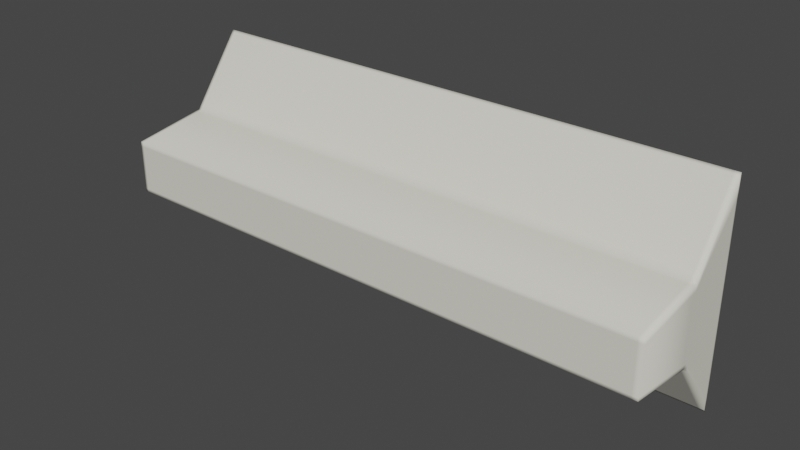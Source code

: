 # Source: toggleBtn.blend  (saved by Blender 2.80.75; exported with 4.5.12 LTS)
import bpy
from mathutils import Matrix  # noqa: F401  (used for matrix-valued properties, if any)

bpy.ops.wm.read_factory_settings(use_empty=True)
scene = bpy.context.scene
scene.name = 'Scene'

# ---- materials (node trees are filled in below, after node groups)
mat_wire_000000000_002 = bpy.data.materials.new('wire_000000000.002')
mat_wire_000000000_002.use_transparent_shadow = False
mat_wire_000000000_002.roughness = 0.6733

# ---- material node trees
mat_wire_000000000_002.use_nodes = True; mat_wire_000000000_002.node_tree.nodes.clear()
_N = mat_wire_000000000_002.node_tree.nodes; _L = mat_wire_000000000_002.node_tree.links
n0 = _N.new('ShaderNodeOutputMaterial'); n0.name = 'Material Output'; n0.location = (300, 300)
n1 = _N.new('ShaderNodeBsdfPrincipled'); n1.name = 'Principled BSDF'; n1.location = (10, 300)
n1.distribution = 'GGX'
n1.subsurface_method = 'BURLEY'
n1.inputs[0].default_value = (0.8, 0.7863, 0.6846, 1.0)
n1.inputs[2].default_value = 0.6733
n1.inputs[3].default_value = 1.45
n1.inputs[27].default_value = (0.0, 0.0, 0.0, 1.0)
n1.inputs[28].default_value = 1.0
_L.new(n1.outputs[0], n0.inputs[0])
n0.is_active_output = True

# ---- world
world_world = bpy.data.worlds.new('World'); scene.world = world_world
world_world.use_nodes = True; world_world.node_tree.nodes.clear()
_N = world_world.node_tree.nodes; _L = world_world.node_tree.links
n0 = _N.new('ShaderNodeOutputWorld'); n0.name = 'World Output'; n0.location = (300, 300)
n1 = _N.new('ShaderNodeBackground'); n1.name = 'Background'; n1.location = (10, 300)
n1.inputs[0].default_value = (0.05088, 0.05088, 0.05088, 1.0)
_L.new(n1.outputs[0], n0.inputs[0])
n0.is_active_output = True
world_world.color = (0.05088, 0.05088, 0.05088)
world_world.use_sun_shadow = False
world_world.sun_shadow_jitter_overblur = 0.0

# ---- meshes
me_switchbtn = bpy.data.meshes.new('switchBtn')
me_switchbtn.from_pydata([(-1.088, 0.3817, 0.131), (-1.088, 0.4313, 0.131), (-1.076, 0.4313, 0.131), (-1.076, 0.3817, 0.131), (-1.088, 0.7146, 0.6516), (-1.076, 0.7146, 0.6516), (-1.076, 0.7266, 0.6516), (-1.088, 0.7266, 0.6516), (-1.076, 0.3926, 0.1392), (-1.088, 0.3926, 0.1392), (1.143, 0.3817, 0.131), (1.143, 0.4313, 0.131), (1.143, 0.4409, 0.1392), (1.143, 0.3926, 0.1392), (1.143, 1.263, 0.131), (1.12, 1.263, 0.131), (1.12, 1.252, 0.1392), (1.143, 1.252, 0.1392), (-1.088, 1.263, 0.131), (-1.088, 1.182, 0.131), (-1.088, 1.174, 0.1392), (-1.088, 1.252, 0.1392), (1.143, 0.6695, 0.3461), (1.143, 0.6721, 0.3643), (1.12, 0.6721, 0.3643), (1.12, 0.6695, 0.3461), (1.143, 0.9752, 0.3461), (1.143, 0.9725, 0.3643), (1.143, 0.945, 0.3643), (1.143, 0.9472, 0.3461), (-1.088, 0.9752, 0.3461), (-1.088, 0.9725, 0.3643), (-1.076, 0.9725, 0.3643), (-1.076, 0.9752, 0.3461), (-1.088, 0.6695, 0.3461), (-1.088, 0.6721, 0.3643), (-1.088, 0.689, 0.3643), (-1.088, 0.6867, 0.3461), (-1.076, 1.263, 0.131), (1.12, 1.182, 0.131), (-1.076, 1.182, 0.131), (1.12, 0.7146, 0.6516), (1.12, 0.7266, 0.6516), (1.12, 0.3817, 0.131), (1.12, 0.3926, 0.1392), (-1.076, 1.252, 0.1392), (-1.076, 0.6721, 0.3643), (-1.076, 0.9297, 0.6516), (1.12, 0.9297, 0.6516), (1.12, 0.9725, 0.3643), (1.143, 1.182, 0.131), (1.143, 0.7146, 0.6516), (1.143, 0.7266, 0.6516), (1.143, 0.9297, 0.6516), (-1.076, 0.9101, 0.6516), (-1.088, 0.9297, 0.6516), (-1.088, 0.9101, 0.6516), (1.143, 1.174, 0.1392), (-1.088, 0.4409, 0.1392), (1.143, 0.9101, 0.6516), (1.143, 0.689, 0.3643), (-1.088, 0.945, 0.3643), (1.12, 0.4313, 0.131), (1.12, 0.9101, 0.6516), (-1.076, 0.6695, 0.3461), (1.12, 0.9752, 0.3461), (1.143, 0.6867, 0.3461), (-1.088, 0.9472, 0.3461), (-1.076, 0.6465, 0.329), (-1.088, 0.6465, 0.329), (1.143, 0.6663, 0.329), (1.143, 0.6465, 0.329), (1.12, 0.9981, 0.329), (1.143, 0.9981, 0.329), (-1.088, 0.966, 0.329), (-1.088, 0.9981, 0.329), (1.12, 0.6465, 0.329), (-1.076, 0.9981, 0.329), (1.143, 0.966, 0.329), (-1.088, 0.6663, 0.329)], [], [(0, 1, 2, 3), (4, 5, 6, 7), (0, 3, 8, 9), (10, 11, 12, 13), (14, 15, 16, 17), (18, 19, 20, 21), (22, 23, 24, 25), (26, 27, 28, 29), (30, 31, 32, 33), (34, 35, 36, 37), (38, 15, 39, 40), (5, 41, 42, 6), (3, 43, 44, 8), (38, 18, 21, 45), (5, 4, 35, 46), (47, 48, 49, 32), (15, 38, 45, 16), (41, 5, 46, 24), (15, 14, 50, 39), (41, 51, 52, 42), (43, 10, 13, 44), (48, 53, 27, 49), (19, 18, 38, 40), (54, 47, 55, 56), (50, 14, 17, 57), (19, 1, 58, 20), (59, 52, 60, 28), (56, 55, 31, 61), (39, 62, 2, 40), (63, 48, 47, 54), (50, 11, 62, 39), (59, 53, 48, 63), (1, 19, 40, 2), (6, 54, 56, 7), (11, 50, 57, 12), (7, 56, 61, 36), (42, 63, 54, 6), (52, 59, 63, 42), (1, 0, 9, 58), (52, 51, 23, 60), (62, 43, 3, 2), (11, 10, 43, 62), (23, 51, 41, 24), (27, 53, 59, 28), (31, 55, 47, 32), (35, 4, 7, 36), (35, 34, 64, 46), (49, 65, 33, 32), (46, 64, 25, 24), (27, 26, 65, 49), (60, 66, 29, 28), (31, 30, 67, 61), (61, 67, 37, 36), (23, 22, 66, 60), (68, 64, 34, 69), (70, 66, 22, 71), (72, 65, 26, 73), (74, 67, 30, 75), (76, 25, 64, 68), (75, 30, 33, 77), (77, 33, 65, 72), (71, 22, 25, 76), (73, 26, 29, 78), (79, 37, 67, 74), (78, 29, 66, 70), (69, 34, 37, 79), (8, 68, 69, 9), (12, 70, 71, 13), (16, 72, 73, 17), (20, 74, 75, 21), (44, 76, 68, 8), (21, 75, 77, 45), (45, 77, 72, 16), (13, 71, 76, 44), (17, 73, 78, 57), (58, 79, 74, 20), (57, 78, 70, 12), (9, 69, 79, 58)])
me_switchbtn.polygons.foreach_set('use_smooth', [True] * 78)
_uv = me_switchbtn.uv_layers.new(name='UVMap')
_uv.uv.foreach_set('vector', [1.0, 0.0, 1.0, 0.0562, 0.9943, 0.0562, 0.9943, 0.0, 0.0, 0.0, 0.0057, 0.0, 0.0057, 0.0562, 0.0, 0.0562, 0.0, 0.0, 0.0057, 0.0, 0.0057, 0.019, 0.0, 0.019, 0.0, 0.0, 0.0562, 0.0, 0.0562, 0.019, 0.0, 0.019, 0.0, 0.0, 0.0104, 0.0, 0.0104, 0.019, 0.0, 0.019, 0.0, 0.0, 0.0913, 0.0, 0.0913, 0.019, 0.0, 0.019, 1.0, 0.5, 1.0, 0.5297, 0.9896, 0.5297, 0.9896, 0.5, 1.0, 0.5, 1.0, 0.5297, 0.9087, 0.5297, 0.9087, 0.5, 1.0, 0.5, 1.0, 0.5297, 0.9943, 0.5297, 0.9943, 0.5, 1.0, 0.5, 1.0, 0.5297, 0.9438, 0.5297, 0.9438, 0.5, 0.9943, 1.0, 0.0104, 1.0, 0.0104, 0.9087, 0.9943, 0.9087, 0.0057, 0.0, 0.9896, 0.0, 0.9896, 0.0562, 0.0057, 0.0562, 0.0057, 0.0, 0.9896, 0.0, 0.9896, 0.019, 0.0057, 0.019, 0.9943, 0.0, 1.0, 0.0, 1.0, 0.019, 0.9943, 0.019, 0.0057, 1.0, 0.0, 1.0, 0.0, 0.5297, 0.0057, 0.5297, 0.9943, 1.0, 0.0104, 1.0, 0.0104, 0.5297, 0.9943, 0.5297, 0.0104, 0.0, 0.9943, 0.0, 0.9943, 0.019, 0.0104, 0.019, 0.9896, 1.0, 0.0057, 1.0, 0.0057, 0.5297, 0.9896, 0.5297, 0.0104, 1.0, 0.0, 1.0, 0.0, 0.9087, 0.0104, 0.9087, 0.9896, 0.0, 1.0, 0.0, 1.0, 0.0562, 0.9896, 0.0562, 0.9896, 0.0, 1.0, 0.0, 1.0, 0.019, 0.9896, 0.019, 0.0104, 1.0, 0.0, 1.0, 0.0, 0.5297, 0.0104, 0.5297, 1.0, 0.9087, 1.0, 1.0, 0.9943, 1.0, 0.9943, 0.9087, 0.0057, 0.9087, 0.0057, 1.0, 0.0, 1.0, 0.0, 0.9087, 0.9087, 0.0, 1.0, 0.0, 1.0, 0.019, 0.9087, 0.019, 0.0913, 0.0, 0.9438, 0.0, 0.9438, 0.019, 0.0913, 0.019, 0.9087, 1.0, 0.0562, 1.0, 0.0562, 0.5297, 0.9087, 0.5297, 0.0913, 1.0, 0.0, 1.0, 0.0, 0.5297, 0.0913, 0.5297, 0.0104, 0.9087, 0.0104, 0.0562, 0.9943, 0.0562, 0.9943, 0.9087, 0.9896, 0.9087, 0.9896, 1.0, 0.0057, 1.0, 0.0057, 0.9087, 0.0, 0.9087, 0.0, 0.0562, 0.0104, 0.0562, 0.0104, 0.9087, 1.0, 0.9087, 1.0, 1.0, 0.9896, 1.0, 0.9896, 0.9087, 1.0, 0.0562, 1.0, 0.9087, 0.9943, 0.9087, 0.9943, 0.0562, 0.0057, 0.0562, 0.0057, 0.9087, 0.0, 0.9087, 0.0, 0.0562, 0.0562, 0.0, 0.9087, 0.0, 0.9087, 0.019, 0.0562, 0.019, 0.9438, 1.0, 0.0913, 1.0, 0.0913, 0.5297, 0.9438, 0.5297, 0.9896, 0.0562, 0.9896, 0.9087, 0.0057, 0.9087, 0.0057, 0.0562, 1.0, 0.0562, 1.0, 0.9087, 0.9896, 0.9087, 0.9896, 0.0562, 0.9438, 0.0, 1.0, 0.0, 1.0, 0.019, 0.9438, 0.019, 0.0562, 1.0, 0.0, 1.0, 0.0, 0.5297, 0.0562, 0.5297, 0.0104, 0.0562, 0.0104, 0.0, 0.9943, 0.0, 0.9943, 0.0562, 0.0, 0.0562, 0.0, 0.0, 0.0104, 0.0, 0.0104, 0.0562, 1.0, 0.5297, 1.0, 1.0, 0.9896, 1.0, 0.9896, 0.5297, 1.0, 0.5297, 1.0, 1.0, 0.9087, 1.0, 0.9087, 0.5297, 1.0, 0.5297, 1.0, 1.0, 0.9943, 1.0, 0.9943, 0.5297, 1.0, 0.5297, 1.0, 1.0, 0.9438, 1.0, 0.9438, 0.5297, 0.0, 0.5297, 0.0, 0.5, 0.0057, 0.5, 0.0057, 0.5297, 0.0104, 0.5297, 0.0104, 0.5, 0.9943, 0.5, 0.9943, 0.5297, 0.0057, 0.5297, 0.0057, 0.5, 0.9896, 0.5, 0.9896, 0.5297, 0.0, 0.5297, 0.0, 0.5, 0.0104, 0.5, 0.0104, 0.5297, 0.0562, 0.5297, 0.0562, 0.5, 0.9087, 0.5, 0.9087, 0.5297, 0.0, 0.5297, 0.0, 0.5, 0.0913, 0.5, 0.0913, 0.5297, 0.0913, 0.5297, 0.0913, 0.5, 0.9438, 0.5, 0.9438, 0.5297, 0.0, 0.5297, 0.0, 0.5, 0.0562, 0.5, 0.0562, 0.5297, 0.0057, 0.4601, 0.0057, 0.5, 0.0, 0.5, 0.0, 0.4601, 0.0562, 0.4601, 0.0562, 0.5, 0.0, 0.5, 0.0, 0.4601, 0.0104, 0.4601, 0.0104, 0.5, 0.0, 0.5, 0.0, 0.4601, 0.0913, 0.4601, 0.0913, 0.5, 0.0, 0.5, 0.0, 0.4601, 0.9896, 0.4601, 0.9896, 0.5, 0.0057, 0.5, 0.0057, 0.4601, 1.0, 0.4601, 1.0, 0.5, 0.9943, 0.5, 0.9943, 0.4601, 0.9943, 0.4601, 0.9943, 0.5, 0.0104, 0.5, 0.0104, 0.4601, 1.0, 0.4601, 1.0, 0.5, 0.9896, 0.5, 0.9896, 0.4601, 1.0, 0.4601, 1.0, 0.5, 0.9087, 0.5, 0.9087, 0.4601, 0.9438, 0.4601, 0.9438, 0.5, 0.0913, 0.5, 0.0913, 0.4601, 0.9087, 0.4601, 0.9087, 0.5, 0.0562, 0.5, 0.0562, 0.4601, 1.0, 0.4601, 1.0, 0.5, 0.9438, 0.5, 0.9438, 0.4601, 0.0057, 0.019, 0.0057, 0.4601, 0.0, 0.4601, 0.0, 0.019, 0.0562, 0.019, 0.0562, 0.4601, 0.0, 0.4601, 0.0, 0.019, 0.0104, 0.019, 0.0104, 0.4601, 0.0, 0.4601, 0.0, 0.019, 0.0913, 0.019, 0.0913, 0.4601, 0.0, 0.4601, 0.0, 0.019, 0.9896, 0.019, 0.9896, 0.4601, 0.0057, 0.4601, 0.0057, 0.019, 1.0, 0.019, 1.0, 0.4601, 0.9943, 0.4601, 0.9943, 0.019, 0.9943, 0.019, 0.9943, 0.4601, 0.0104, 0.4601, 0.0104, 0.019, 1.0, 0.019, 1.0, 0.4601, 0.9896, 0.4601, 0.9896, 0.019, 1.0, 0.019, 1.0, 0.4601, 0.9087, 0.4601, 0.9087, 0.019, 0.9438, 0.019, 0.9438, 0.4601, 0.0913, 0.4601, 0.0913, 0.019, 0.9087, 0.019, 0.9087, 0.4601, 0.0562, 0.4601, 0.0562, 0.019, 1.0, 0.019, 1.0, 0.4601, 0.9438, 0.4601, 0.9438, 0.019])
me_switchbtn.materials.append(mat_wire_000000000_002)
me_switchbtn.use_remesh_preserve_volume = False
me_switchbtn.use_remesh_preserve_attributes = False
me_switchbtn.use_mirror_vertex_groups = False
me_switchbtn.update()
me_switchbtn.normals_split_custom_set([tuple(v) for v in zip(*[iter([-0.5436, -0.7965, -0.2648, -0.7071, 0.0, -0.7071, 0.0, 0.0, -1.0, 7.025e-08, -0.9489, -0.3155, -0.5855, -0.5296, 0.6138, 0.0, -0.6533, 0.7571, 0.0, 0.0, 1.0, -0.7071, 0.0, 0.7071, -0.5436, -0.7965, -0.2648, 7.025e-08, -0.9489, -0.3155, 7.088e-08, -0.5988, 0.8009, -0.7071, -0.4235, 0.5663, 0.5436, -0.7965, -0.2648, 0.7071, 0.0, -0.7071, 1.0, 0.0, 0.0, 0.7071, -0.4235, 0.5663, 0.5436, 0.7965, -0.2648, 0.0, 0.9489, -0.3155, -7.088e-08, 0.5988, 0.8009, 0.7071, 0.4235, 0.5663, -0.5436, 0.7964, -0.2649, -0.7071, 0.0, -0.7071, -1.0, 0.0, 0.0, -0.7071, 0.4235, 0.5663, 0.8038, -0.511, 0.3047, 0.7071, -0.6995, 0.1032, 6.068e-07, -0.9893, 0.146, -4.624e-08, -0.8589, 0.5121, 0.8038, 0.5108, 0.305, 0.707, 0.6995, 0.104, 1.0, 0.0, 0.0, 1.0, 0.0, 0.0, -0.8036, 0.511, 0.3052, -0.707, 0.6995, 0.104, 0.0, 0.9891, 0.147, 0.0, 0.8586, 0.5127, -0.8038, -0.511, 0.3046, -0.707, -0.6996, 0.1032, -1.0, 0.0, 0.0, -1.0, 0.0, 0.0, -7.025e-08, 0.9489, -0.3155, 0.0, 0.9489, -0.3155, 0.0, 0.0, -1.0, 0.0, 0.0, -1.0, 0.0, -0.6533, 0.7571, 0.0, -0.6533, 0.7571, 0.0, 0.0, 1.0, 0.0, 0.0, 1.0, 7.025e-08, -0.9489, -0.3155, 0.0, -0.9489, -0.3155, 7.088e-08, -0.5988, 0.8009, 7.088e-08, -0.5988, 0.8009, -7.025e-08, 0.9489, -0.3155, -0.5436, 0.7964, -0.2649, -0.7071, 0.4235, 0.5663, 1.426e-07, 0.5988, 0.8009, 0.0, -0.6533, 0.7571, -0.5855, -0.5296, 0.6138, -0.707, -0.6996, 0.1032, 0.0, -0.9893, 0.146, 0.0, 0.6529, 0.7574, 0.0, 0.6529, 0.7574, 0.0, 0.9891, 0.147, 0.0, 0.9891, 0.147, 0.0, 0.9489, -0.3155, -7.025e-08, 0.9489, -0.3155, 1.426e-07, 0.5988, 0.8009, -7.088e-08, 0.5988, 0.8009, 0.0, -0.6533, 0.7571, 0.0, -0.6533, 0.7571, 0.0, -0.9893, 0.146, 6.068e-07, -0.9893, 0.146, 0.0, 0.9489, -0.3155, 0.5436, 0.7965, -0.2648, 0.7071, 0.0, -0.7071, 0.0, 0.0, -1.0, 0.0, -0.6533, 0.7571, 0.5853, -0.5299, 0.6136, 0.7071, 0.0, 0.7071, 0.0, 0.0, 1.0, 0.0, -0.9489, -0.3155, 0.5436, -0.7965, -0.2648, 0.7071, -0.4235, 0.5663, 7.088e-08, -0.5988, 0.8009, 0.0, 0.6529, 0.7574, 0.5855, 0.5293, 0.614, 0.707, 0.6995, 0.104, 0.0, 0.9891, 0.147, -0.7071, 0.0, -0.7071, -0.5436, 0.7964, -0.2649, -7.025e-08, 0.9489, -0.3155, 0.0, 0.0, -1.0, 0.0, 0.0, 1.0, 0.0, 0.6529, 0.7574, -0.5855, 0.5293, 0.614, -0.7071, 0.0, 0.7071, 0.7071, 0.0, -0.7071, 0.5436, 0.7965, -0.2648, 0.7071, 0.4235, 0.5663, 1.0, 0.0, 0.0, -0.7071, 0.0, -0.7071, -0.7071, 0.0, -0.7071, -1.0, 0.0, 0.0, -1.0, 0.0, 0.0, 0.7071, 0.0, 0.7071, 0.7071, 0.0, 0.7071, 1.0, 0.0, 0.0, 1.0, 0.0, 0.0, -0.7071, 0.0, 0.7071, -0.5855, 0.5293, 0.614, -0.707, 0.6995, 0.104, -1.0, 0.0, 0.0, 0.0, 0.0, -1.0, 0.0, 0.0, -1.0, 0.0, 0.0, -1.0, 0.0, 0.0, -1.0, 0.0, 0.0, 1.0, 0.0, 0.6529, 0.7574, 0.0, 0.6529, 0.7574, 0.0, 0.0, 1.0, 0.7071, 0.0, -0.7071, 0.7071, 0.0, -0.7071, 0.0, 0.0, -1.0, 0.0, 0.0, -1.0, 0.7071, 0.0, 0.7071, 0.5855, 0.5293, 0.614, 0.0, 0.6529, 0.7574, 0.0, 0.0, 1.0, -0.7071, 0.0, -0.7071, -0.7071, 0.0, -0.7071, 0.0, 0.0, -1.0, 0.0, 0.0, -1.0, 0.0, 0.0, 1.0, 0.0, 0.0, 1.0, -0.7071, 0.0, 0.7071, -0.7071, 0.0, 0.7071, 0.7071, 0.0, -0.7071, 0.7071, 0.0, -0.7071, 1.0, 0.0, 0.0, 1.0, 0.0, 0.0, -0.7071, 0.0, 0.7071, -0.7071, 0.0, 0.7071, -1.0, 0.0, 0.0, -1.0, 0.0, 0.0, 0.0, 0.0, 1.0, 0.0, 0.0, 1.0, 0.0, 0.0, 1.0, 0.0, 0.0, 1.0, 0.7071, 0.0, 0.7071, 0.7071, 0.0, 0.7071, 0.0, 0.0, 1.0, 0.0, 0.0, 1.0, -0.7071, 0.0, -0.7071, -0.5436, -0.7965, -0.2648, -0.7071, -0.4235, 0.5663, -1.0, 0.0, 0.0, 0.7071, 0.0, 0.7071, 0.5853, -0.5299, 0.6136, 0.7071, -0.6995, 0.1032, 1.0, 0.0, 0.0, 0.0, 0.0, -1.0, 0.0, -0.9489, -0.3155, 7.025e-08, -0.9489, -0.3155, 0.0, 0.0, -1.0, 0.7071, 0.0, -0.7071, 0.5436, -0.7965, -0.2648, 0.0, -0.9489, -0.3155, 0.0, 0.0, -1.0, 0.7071, -0.6995, 0.1032, 0.5853, -0.5299, 0.6136, 0.0, -0.6533, 0.7571, 6.068e-07, -0.9893, 0.146, 0.707, 0.6995, 0.104, 0.5855, 0.5293, 0.614, 0.7071, 0.0, 0.7071, 1.0, 0.0, 0.0, -0.707, 0.6995, 0.104, -0.5855, 0.5293, 0.614, 0.0, 0.6529, 0.7574, 0.0, 0.9891, 0.147, -0.707, -0.6996, 0.1032, -0.5855, -0.5296, 0.6138, -0.7071, 0.0, 0.7071, -1.0, 0.0, 0.0, -0.707, -0.6996, 0.1032, -0.8038, -0.511, 0.3046, 0.0, -0.8589, 0.5121, 0.0, -0.9893, 0.146, 0.0, 0.9891, 0.147, 0.0, 0.8586, 0.5127, 0.0, 0.8586, 0.5127, 0.0, 0.9891, 0.147, 0.0, -0.9893, 0.146, 0.0, -0.8589, 0.5121, -4.624e-08, -0.8589, 0.5121, 6.068e-07, -0.9893, 0.146, 0.707, 0.6995, 0.104, 0.8038, 0.5108, 0.305, 0.0, 0.8586, 0.5127, 0.0, 0.9891, 0.147, 1.0, 0.0, 0.0, 1.0, 0.0, 0.0, 1.0, 0.0, 0.0, 1.0, 0.0, 0.0, -0.707, 0.6995, 0.104, -0.8036, 0.511, 0.3052, -1.0, 0.0, 0.0, -1.0, 0.0, 0.0, -1.0, 0.0, 0.0, -1.0, 0.0, 0.0, -1.0, 0.0, 0.0, -1.0, 0.0, 0.0, 0.7071, -0.6995, 0.1032, 0.8038, -0.511, 0.3047, 1.0, 0.0, 0.0, 1.0, 0.0, 0.0, 1.242e-07, -0.5987, 0.801, 0.0, -0.8589, 0.5121, -0.8038, -0.511, 0.3046, -0.7071, -0.4234, 0.5663, 1.0, 0.0, 0.0, 1.0, 0.0, 0.0, 0.8038, -0.511, 0.3047, 0.7071, -0.4233, 0.5664, 0.0, 0.5985, 0.8011, 0.0, 0.8586, 0.5127, 0.8038, 0.5108, 0.305, 0.707, 0.4233, 0.5665, -1.0, 0.0, 0.0, -1.0, 0.0, 0.0, -0.8036, 0.511, 0.3052, -0.707, 0.4233, 0.5665, 1.288e-07, -0.5988, 0.8009, -4.624e-08, -0.8589, 0.5121, 0.0, -0.8589, 0.5121, 1.242e-07, -0.5987, 0.801, -0.707, 0.4233, 0.5665, -0.8036, 0.511, 0.3052, 0.0, 0.8586, 0.5127, 0.0, 0.5985, 0.8011, 0.0, 0.5985, 0.8011, 0.0, 0.8586, 0.5127, 0.0, 0.8586, 0.5127, 0.0, 0.5985, 0.8011, 0.7071, -0.4233, 0.5664, 0.8038, -0.511, 0.3047, -4.624e-08, -0.8589, 0.5121, 1.288e-07, -0.5988, 0.8009, 0.707, 0.4233, 0.5665, 0.8038, 0.5108, 0.305, 1.0, 0.0, 0.0, 1.0, 0.0, 0.0, -1.0, 0.0, 0.0, -1.0, 0.0, 0.0, -1.0, 0.0, 0.0, -1.0, 0.0, 0.0, 1.0, 0.0, 0.0, 1.0, 0.0, 0.0, 1.0, 0.0, 0.0, 1.0, 0.0, 0.0, -0.7071, -0.4234, 0.5663, -0.8038, -0.511, 0.3046, -1.0, 0.0, 0.0, -1.0, 0.0, 0.0, 7.088e-08, -0.5988, 0.8009, 1.242e-07, -0.5987, 0.801, -0.7071, -0.4234, 0.5663, -0.7071, -0.4235, 0.5663, 1.0, 0.0, 0.0, 1.0, 0.0, 0.0, 0.7071, -0.4233, 0.5664, 0.7071, -0.4235, 0.5663, -7.088e-08, 0.5988, 0.8009, 0.0, 0.5985, 0.8011, 0.707, 0.4233, 0.5665, 0.7071, 0.4235, 0.5663, -1.0, 0.0, 0.0, -1.0, 0.0, 0.0, -0.707, 0.4233, 0.5665, -0.7071, 0.4235, 0.5663, 7.088e-08, -0.5988, 0.8009, 1.288e-07, -0.5988, 0.8009, 1.242e-07, -0.5987, 0.801, 7.088e-08, -0.5988, 0.8009, -0.7071, 0.4235, 0.5663, -0.707, 0.4233, 0.5665, 0.0, 0.5985, 0.8011, 1.426e-07, 0.5988, 0.8009, 1.426e-07, 0.5988, 0.8009, 0.0, 0.5985, 0.8011, 0.0, 0.5985, 0.8011, -7.088e-08, 0.5988, 0.8009, 0.7071, -0.4235, 0.5663, 0.7071, -0.4233, 0.5664, 1.288e-07, -0.5988, 0.8009, 7.088e-08, -0.5988, 0.8009, 0.7071, 0.4235, 0.5663, 0.707, 0.4233, 0.5665, 1.0, 0.0, 0.0, 1.0, 0.0, 0.0, -1.0, 0.0, 0.0, -1.0, 0.0, 0.0, -1.0, 0.0, 0.0, -1.0, 0.0, 0.0, 1.0, 0.0, 0.0, 1.0, 0.0, 0.0, 1.0, 0.0, 0.0, 1.0, 0.0, 0.0, -0.7071, -0.4235, 0.5663, -0.7071, -0.4234, 0.5663, -1.0, 0.0, 0.0, -1.0, 0.0, 0.0])] * 3)])

# ---- objects
ob_switchbtn = bpy.data.objects.new('switchBtn', me_switchbtn)

# ---- transforms, parenting, visibility, modifiers, constraints
ob_switchbtn.location = (0.0, 0.0, 0.0)
ob_switchbtn.rotation_euler = (1.571, -0.0, 0.0)
ob_switchbtn.lineart.crease_threshold = 0.0

# ---- collection membership
scene.collection.objects.link(ob_switchbtn)

# ---- scene / render settings (as saved in the file)
scene.frame_start = 1; scene.frame_end = 250; scene.frame_set(1)
scene.render.engine = 'BLENDER_EEVEE_NEXT'
scene.cycles.use_denoising = False
scene.cycles.samples = 128
scene.cycles.sampling_pattern = 'TABULATED_SOBOL'
scene.cycles.use_adaptive_sampling = False
scene.cycles.use_light_tree = False
scene.view_settings.view_transform = 'Filmic'
bpy.context.view_layer.update()

# ---- added for rendering (the .blend has no active camera and no usable light): camera, sun
cam_auto = bpy.data.cameras.new('AutoCamera')
cam_auto.lens = 50.0
cam_auto.sensor_width = 36.0
cam_auto.clip_end = 1000.0
ob_auto_camera = bpy.data.objects.new('AutoCamera', cam_auto)
scene.collection.objects.link(ob_auto_camera)
ob_auto_camera.location = (2.29924, -3.1174, 2.63978)
ob_auto_camera.rotation_euler = (1.09748, -7.21219e-08, 0.694738)
scene.camera = ob_auto_camera
light_auto_sun = bpy.data.lights.new('AutoSun', 'SUN')
light_auto_sun.energy = 3.0
light_auto_sun.angle = 0.0523599
ob_auto_sun = bpy.data.objects.new('AutoSun', light_auto_sun)
scene.collection.objects.link(ob_auto_sun)
ob_auto_sun.rotation_euler = (0.872665, 0.174533, 0.523599)
bpy.context.view_layer.update()
